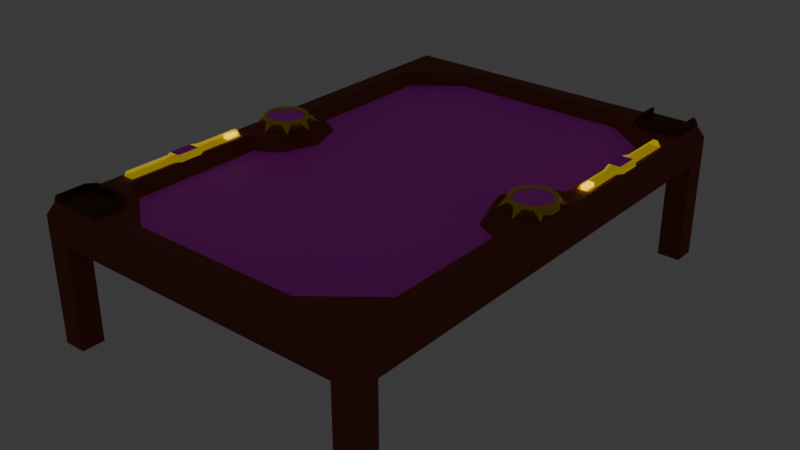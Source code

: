 # Source: game_table.blend  (saved by Blender 4.5.90; exported with 4.5.12 LTS)
import bpy
from mathutils import Matrix  # noqa: F401  (used for matrix-valued properties, if any)

bpy.ops.wm.read_factory_settings(use_empty=True)
scene = bpy.context.scene
scene.name = 'Scene'

# ---- collections
col_collection = bpy.data.collections.new('Collection'); scene.collection.children.link(col_collection)

# ---- images (referenced by path relative to the original .blend; pixels are not part of the script)
import os
ASSET_DIR = os.environ.get("B2B_ASSET_DIR", "")  # directory of the original .blend (textures are referenced by path, not embedded)
HERE = os.path.dirname(os.path.abspath(__file__))  # packed textures are extracted next to this script under _unpacked/

def load_image(name, relpath, width, height, colorspace="sRGB"):
    """Load a texture the original file referenced (path relative to the .blend, or extracted next to this script)."""
    p = next((c for c in (os.path.join(HERE, relpath), os.path.join(ASSET_DIR, relpath)) if relpath and os.path.exists(c)), "")
    if p:
        img = bpy.data.images.load(p, check_existing=True)
        img.name = name
    else:  # same state as the original file: an image datablock whose file is absent (Cycles renders it pink)
        img = bpy.data.images.new(name, width, height)
        img.source = "FILE"
        img.filepath = "//" + (relpath or name)
    img.colorspace_settings.name = colorspace
    return img
img_default_opponent_frame_png = load_image('default_opponent_frame.png', 'backend/assets/game/default_opponent_frame.png', 1024, 1024, 'sRGB')
img_table_surface_png_001 = load_image('table_surface.png.001', 'frontend/public/textures/table_surface.png', 1024, 1024, 'sRGB')
img_mana_bar_1_png_001 = load_image('mana_bar_1.png.001', 'frontend/public/textures/mana_bar/mana_bar_1.png', 1024, 1024, 'sRGB')
img_mana_bar_slash_png_001 = load_image('mana_bar_slash.png.001', 'frontend/public/textures/mana_bar/mana_bar_slash.png', 1024, 1024, 'sRGB')
img_mana_bar_10_png_001 = load_image('mana_bar_10.png.001', 'frontend/public/textures/mana_bar/mana_bar_10.png', 1024, 1024, 'sRGB')

# ---- materials (node trees are filled in below, after node groups)
mat_emblem_gold = bpy.data.materials.new('emblem_gold')
mat_emblem_gold.preview_render_type = 'CUBE'
mat_player_icon_front = bpy.data.materials.new('player_icon_front')
mat_player_icon_front.preview_render_type = 'CUBE'
mat_player_icon_back = bpy.data.materials.new('player_icon_back')
mat_player_icon_back.preview_render_type = 'CUBE'
mat_wood = bpy.data.materials.new('wood')
mat_wood.preview_render_type = 'CUBE'
mat_board_surface = bpy.data.materials.new('board_surface')
mat_board_surface.preview_render_type = 'CUBE'
mat_top_wood = bpy.data.materials.new('top_wood')
mat_top_wood.preview_render_type = 'CUBE'
mat_deck_slot_wood = bpy.data.materials.new('deck_slot_wood')
mat_deck_slot_wood.preview_render_type = 'CUBE'
mat_mana_label_back_left = bpy.data.materials.new('mana_label_back_left')
mat_mana_label_back_left.preview_render_type = 'CUBE'
mat_mana_label_back_middle = bpy.data.materials.new('mana_label_back_middle')
mat_mana_label_back_middle.preview_render_type = 'CUBE'
mat_mana_label_back_right = bpy.data.materials.new('mana_label_back_right')
mat_mana_label_back_right.preview_render_type = 'CUBE'
mat_yellow_transparency = bpy.data.materials.new('yellow_transparency')
mat_yellow_transparency.preview_render_type = 'CUBE'
mat_mana_glow = bpy.data.materials.new('mana_glow')
mat_mana_glow.preview_render_type = 'CUBE'
mat_mana_label_front_left = bpy.data.materials.new('mana_label_front_left')
mat_mana_label_front_left.preview_render_type = 'CUBE'
mat_mana_label_front_middle = bpy.data.materials.new('mana_label_front_middle')
mat_mana_label_front_middle.preview_render_type = 'CUBE'
mat_mana_label_front_right = bpy.data.materials.new('mana_label_front_right')
mat_mana_label_front_right.preview_render_type = 'CUBE'

# ---- material node trees
mat_emblem_gold.use_nodes = True; mat_emblem_gold.node_tree.nodes.clear()
_N = mat_emblem_gold.node_tree.nodes; _L = mat_emblem_gold.node_tree.links
n0 = _N.new('ShaderNodeBsdfPrincipled'); n0.name = 'Principled BSDF'; n0.location = (-200, 100)
n0.inputs[0].default_value = (0.7991, 0.552, 0.0, 1.0)
n0.inputs[1].default_value = 0.8
n0.inputs[2].default_value = 0.1
n1 = _N.new('ShaderNodeOutputMaterial'); n1.name = 'Material Output'; n1.location = (200, 100)
_L.new(n0.outputs[0], n1.inputs[0])
n1.is_active_output = True
mat_player_icon_front.use_nodes = True; mat_player_icon_front.node_tree.nodes.clear()
_N = mat_player_icon_front.node_tree.nodes; _L = mat_player_icon_front.node_tree.links
n0 = _N.new('ShaderNodeBsdfPrincipled'); n0.name = 'Principled BSDF'; n0.location = (-200, 100)
n1 = _N.new('ShaderNodeOutputMaterial'); n1.name = 'Material Output'; n1.location = (200, 100)
n2 = _N.new('ShaderNodeTexImage'); n2.name = 'Image Texture'; n2.location = (-490, 75)
n2.image = img_default_opponent_frame_png
_L.new(n0.outputs[0], n1.inputs[0])
_L.new(n2.outputs[0], n0.inputs[0])
n1.is_active_output = True
mat_player_icon_back.use_nodes = True; mat_player_icon_back.node_tree.nodes.clear()
_N = mat_player_icon_back.node_tree.nodes; _L = mat_player_icon_back.node_tree.links
n0 = _N.new('ShaderNodeBsdfPrincipled'); n0.name = 'Principled BSDF'; n0.location = (-200, 100)
n1 = _N.new('ShaderNodeOutputMaterial'); n1.name = 'Material Output'; n1.location = (200, 100)
n2 = _N.new('ShaderNodeTexImage'); n2.name = 'Image Texture'; n2.location = (-490, 75)
n2.image = img_default_opponent_frame_png
_L.new(n0.outputs[0], n1.inputs[0])
_L.new(n2.outputs[0], n0.inputs[0])
n1.is_active_output = True
mat_wood.use_nodes = True; mat_wood.node_tree.nodes.clear()
_N = mat_wood.node_tree.nodes; _L = mat_wood.node_tree.links
n0 = _N.new('ShaderNodeBsdfPrincipled'); n0.name = 'Principled BSDF'; n0.location = (-200, 100)
n0.inputs[0].default_value = (0.2664, 0.04817, 0.01764, 1.0)
n0.inputs[2].default_value = 0.8
n1 = _N.new('ShaderNodeOutputMaterial'); n1.name = 'Material Output'; n1.location = (200, 100)
_L.new(n0.outputs[0], n1.inputs[0])
n1.is_active_output = True
mat_board_surface.use_nodes = True; mat_board_surface.node_tree.nodes.clear()
_N = mat_board_surface.node_tree.nodes; _L = mat_board_surface.node_tree.links
n0 = _N.new('ShaderNodeBsdfPrincipled'); n0.name = 'Principled BSDF'; n0.location = (-200, 100)
n1 = _N.new('ShaderNodeOutputMaterial'); n1.name = 'Material Output'; n1.location = (200, 100)
n2 = _N.new('ShaderNodeTexImage'); n2.name = 'Image Texture'; n2.location = (-490, 75)
n2.image = img_table_surface_png_001
_L.new(n0.outputs[0], n1.inputs[0])
_L.new(n2.outputs[0], n0.inputs[0])
n1.is_active_output = True
mat_top_wood.use_nodes = True; mat_top_wood.node_tree.nodes.clear()
_N = mat_top_wood.node_tree.nodes; _L = mat_top_wood.node_tree.links
n0 = _N.new('ShaderNodeBsdfPrincipled'); n0.name = 'Principled BSDF'; n0.location = (-200, 100)
n0.inputs[0].default_value = (0.2664, 0.04817, 0.01764, 1.0)
n0.inputs[2].default_value = 0.7
n1 = _N.new('ShaderNodeOutputMaterial'); n1.name = 'Material Output'; n1.location = (200, 100)
_L.new(n0.outputs[0], n1.inputs[0])
n1.is_active_output = True
mat_deck_slot_wood.use_nodes = True; mat_deck_slot_wood.node_tree.nodes.clear()
_N = mat_deck_slot_wood.node_tree.nodes; _L = mat_deck_slot_wood.node_tree.links
n0 = _N.new('ShaderNodeBsdfPrincipled'); n0.name = 'Principled BSDF'; n0.location = (-200, 100)
n0.inputs[0].default_value = (0.1239, 0.03229, 0.0, 1.0)
n0.inputs[2].default_value = 0.8
n1 = _N.new('ShaderNodeOutputMaterial'); n1.name = 'Material Output'; n1.location = (200, 100)
_L.new(n0.outputs[0], n1.inputs[0])
n1.is_active_output = True
mat_mana_label_back_left.use_nodes = True; mat_mana_label_back_left.node_tree.nodes.clear()
_N = mat_mana_label_back_left.node_tree.nodes; _L = mat_mana_label_back_left.node_tree.links
n0 = _N.new('ShaderNodeBsdfPrincipled'); n0.name = 'Principled BSDF'; n0.location = (-200, 100)
n0.inputs[2].default_value = 1.0
n1 = _N.new('ShaderNodeOutputMaterial'); n1.name = 'Material Output'; n1.location = (200, 100)
n2 = _N.new('ShaderNodeTexImage'); n2.name = 'Image Texture'; n2.location = (-490, 75)
n2.image = img_mana_bar_1_png_001
_L.new(n0.outputs[0], n1.inputs[0])
_L.new(n2.outputs[0], n0.inputs[0])
n1.is_active_output = True
mat_mana_label_back_middle.use_nodes = True; mat_mana_label_back_middle.node_tree.nodes.clear()
_N = mat_mana_label_back_middle.node_tree.nodes; _L = mat_mana_label_back_middle.node_tree.links
n0 = _N.new('ShaderNodeBsdfPrincipled'); n0.name = 'Principled BSDF'; n0.location = (-200, 100)
n0.inputs[2].default_value = 1.0
n1 = _N.new('ShaderNodeOutputMaterial'); n1.name = 'Material Output'; n1.location = (200, 100)
n2 = _N.new('ShaderNodeTexImage'); n2.name = 'Image Texture'; n2.location = (-490, 75)
n2.image = img_mana_bar_slash_png_001
_L.new(n0.outputs[0], n1.inputs[0])
_L.new(n2.outputs[0], n0.inputs[0])
n1.is_active_output = True
mat_mana_label_back_right.use_nodes = True; mat_mana_label_back_right.node_tree.nodes.clear()
_N = mat_mana_label_back_right.node_tree.nodes; _L = mat_mana_label_back_right.node_tree.links
n0 = _N.new('ShaderNodeBsdfPrincipled'); n0.name = 'Principled BSDF'; n0.location = (-200, 100)
n0.inputs[2].default_value = 1.0
n1 = _N.new('ShaderNodeOutputMaterial'); n1.name = 'Material Output'; n1.location = (200, 100)
n2 = _N.new('ShaderNodeTexImage'); n2.name = 'Image Texture'; n2.location = (-490, 75)
n2.image = img_mana_bar_10_png_001
_L.new(n0.outputs[0], n1.inputs[0])
_L.new(n2.outputs[0], n0.inputs[0])
n1.is_active_output = True
mat_yellow_transparency.use_nodes = True; mat_yellow_transparency.node_tree.nodes.clear()
_N = mat_yellow_transparency.node_tree.nodes; _L = mat_yellow_transparency.node_tree.links
n0 = _N.new('ShaderNodeOutputMaterial'); n0.name = 'Material Output'; n0.location = (200, 100)
n1 = _N.new('ShaderNodeBsdfPrincipled'); n1.name = 'Principled BSDF'; n1.location = (-200, 100)
n1.inputs[0].default_value = (0.8474, 0.6767, 0.0, 1.0)
n1.inputs[2].default_value = 0.1
n1.inputs[3].default_value = 1.6
n1.inputs[4].default_value = 0.4
n1.inputs[27].default_value = (1.0, 0.7991, 0.0, 1.0)
n1.inputs[28].default_value = 0.5
_L.new(n1.outputs[0], n0.inputs[0])
n0.is_active_output = True
mat_mana_glow.use_nodes = True; mat_mana_glow.node_tree.nodes.clear()
_N = mat_mana_glow.node_tree.nodes; _L = mat_mana_glow.node_tree.links
n0 = _N.new('ShaderNodeBsdfPrincipled'); n0.name = 'Principled BSDF'; n0.location = (-200, 100)
n0.inputs[0].default_value = (0.8004, 0.5315, 0.0, 1.0)
n0.inputs[27].default_value = (0.7991, 0.5333, 0.0, 1.0)
n0.inputs[28].default_value = 3.0
n1 = _N.new('ShaderNodeOutputMaterial'); n1.name = 'Material Output'; n1.location = (200, 100)
_L.new(n0.outputs[0], n1.inputs[0])
n1.is_active_output = True
mat_mana_label_front_left.use_nodes = True; mat_mana_label_front_left.node_tree.nodes.clear()
_N = mat_mana_label_front_left.node_tree.nodes; _L = mat_mana_label_front_left.node_tree.links
n0 = _N.new('ShaderNodeBsdfPrincipled'); n0.name = 'Principled BSDF'; n0.location = (-200, 100)
n0.inputs[2].default_value = 1.0
n1 = _N.new('ShaderNodeOutputMaterial'); n1.name = 'Material Output'; n1.location = (200, 100)
n2 = _N.new('ShaderNodeTexImage'); n2.name = 'Image Texture'; n2.location = (-490, 75)
n2.image = img_mana_bar_1_png_001
_L.new(n0.outputs[0], n1.inputs[0])
_L.new(n2.outputs[0], n0.inputs[0])
n1.is_active_output = True
mat_mana_label_front_middle.use_nodes = True; mat_mana_label_front_middle.node_tree.nodes.clear()
_N = mat_mana_label_front_middle.node_tree.nodes; _L = mat_mana_label_front_middle.node_tree.links
n0 = _N.new('ShaderNodeBsdfPrincipled'); n0.name = 'Principled BSDF'; n0.location = (-200, 100)
n0.inputs[2].default_value = 1.0
n1 = _N.new('ShaderNodeOutputMaterial'); n1.name = 'Material Output'; n1.location = (200, 100)
n2 = _N.new('ShaderNodeTexImage'); n2.name = 'Image Texture'; n2.location = (-490, 75)
n2.image = img_mana_bar_slash_png_001
_L.new(n0.outputs[0], n1.inputs[0])
_L.new(n2.outputs[0], n0.inputs[0])
n1.is_active_output = True
mat_mana_label_front_right.use_nodes = True; mat_mana_label_front_right.node_tree.nodes.clear()
_N = mat_mana_label_front_right.node_tree.nodes; _L = mat_mana_label_front_right.node_tree.links
n0 = _N.new('ShaderNodeBsdfPrincipled'); n0.name = 'Principled BSDF'; n0.location = (-200, 100)
n0.inputs[2].default_value = 1.0
n1 = _N.new('ShaderNodeOutputMaterial'); n1.name = 'Material Output'; n1.location = (200, 100)
n2 = _N.new('ShaderNodeTexImage'); n2.name = 'Image Texture'; n2.location = (-490, 75)
n2.image = img_mana_bar_10_png_001
_L.new(n0.outputs[0], n1.inputs[0])
_L.new(n2.outputs[0], n0.inputs[0])
n1.is_active_output = True

# ---- world
world_world = bpy.data.worlds.new('World'); scene.world = world_world
world_world.use_nodes = True; world_world.node_tree.nodes.clear()
_N = world_world.node_tree.nodes; _L = world_world.node_tree.links
n0 = _N.new('ShaderNodeOutputWorld'); n0.name = 'World Output'; n0.location = (200, 100)
n1 = _N.new('ShaderNodeBackground'); n1.name = 'Background'; n1.location = (-200, 100)
n1.inputs[0].default_value = (0.05088, 0.05088, 0.05088, 1.0)
_L.new(n1.outputs[0], n0.inputs[0])
n0.is_active_output = True
world_world.color = (0.05088, 0.05088, 0.05088)
world_world.sun_shadow_jitter_overblur = 0.0

# ---- meshes
me_emblem_1 = bpy.data.meshes.new('emblem_1')
me_emblem_1.from_pydata([(0.0, 2.0, -0.1447), (0.0, 2.0, 0.5), (0.7654, 1.848, -0.1447), (0.7654, 1.848, 0.5), (1.414, 1.414, -0.1447), (1.414, 1.414, 0.5), (1.848, 0.7654, -0.1447), (1.848, 0.7654, 0.5), (2.0, 0.0, -0.1447), (2.0, 0.0, 0.5), (1.848, -0.7654, -0.1447), (1.848, -0.7654, 0.5), (1.414, -1.414, -0.1447), (1.414, -1.414, 0.5), (0.7654, -1.848, -0.1447), (0.7654, -1.848, 0.5), (0.0, -2.0, -0.1447), (0.0, -2.0, 0.5), (-0.7654, -1.848, -0.1447), (-0.7654, -1.848, 0.5), (-1.414, -1.414, -0.1447), (-1.414, -1.414, 0.5), (-1.848, -0.7654, -0.1447), (-1.848, -0.7654, 0.5), (-2.0, 0.0, -0.1447), (-2.0, 0.0, 0.5), (-1.848, 0.7654, -0.1447), (-1.848, 0.7654, 0.5), (-1.414, 1.414, -0.1447), (-1.414, 1.414, 0.5), (-0.7654, 1.848, -0.1447), (-0.7654, 1.848, 0.5), (0.7158, 1.728, 0.6995), (0.0, 1.871, 0.6995), (1.323, 1.323, 0.6995), (1.728, 0.7158, 0.6995), (1.871, 0.0, 0.6995), (1.728, -0.7158, 0.6995), (1.323, -1.323, 0.6995), (0.7158, -1.728, 0.6995), (0.0, -1.871, 0.6995), (-0.7158, -1.728, 0.6995), (-1.323, -1.323, 0.6995), (-1.728, -0.7158, 0.6995), (-1.871, 0.0, 0.6995), (-1.728, 0.7158, 0.6995), (-1.323, 1.323, 0.6995), (-0.7158, 1.728, 0.6995), (0.6601, 1.594, 0.7193), (0.0, 1.725, 0.7193), (1.22, 1.22, 0.7193), (1.594, 0.6601, 0.7193), (1.725, 0.0, 0.7193), (1.594, -0.6601, 0.7193), (1.22, -1.22, 0.7193), (0.6601, -1.594, 0.7193), (0.0, -1.725, 0.7193), (-0.6601, -1.594, 0.7193), (-1.22, -1.22, 0.7193), (-1.594, -0.6601, 0.7193), (-1.725, 0.0, 0.7193), (-1.594, 0.6601, 0.7193), (-1.22, 1.22, 0.7193), (-0.6601, 1.594, 0.7193), (0.6018, 1.453, 0.5636), (0.0, 1.572, 0.5636), (1.112, 1.112, 0.5636), (1.453, 0.6018, 0.5636), (1.572, 0.0, 0.5636), (1.453, -0.6018, 0.5636), (1.112, -1.112, 0.5636), (0.6018, -1.453, 0.5636), (0.0, -1.572, 0.5636), (-0.6018, -1.453, 0.5636), (-1.112, -1.112, 0.5636), (-1.453, -0.6018, 0.5636), (-1.572, 0.0, 0.5636), (-1.453, 0.6018, 0.5636), (-1.112, 1.112, 0.5636), (-0.6018, 1.453, 0.5636), (1.479, -2.213, -0.1), (-0.5192, -2.61, -0.1), (-2.213, -1.479, -0.1), (-2.61, 0.5192, -0.1), (-1.479, 2.213, -0.1), (0.5192, 2.61, -0.1), (2.213, 1.479, -0.1)], [], [(0, 1, 85), (2, 3, 5, 4), (7, 6, 86), (6, 7, 9, 8), (10, 11, 13, 12), (13, 15, 80), (14, 15, 17, 16), (17, 19, 81), (18, 19, 21, 20), (23, 22, 82), (22, 23, 25, 24), (25, 27, 83), (26, 27, 29, 28), (29, 27, 45, 46), (31, 30, 84), (30, 31, 1, 0), (0, 2, 4, 6, 8, 10, 12, 14, 16, 18, 20, 22, 24, 26, 28, 30), (33, 47, 63, 49), (5, 3, 32, 34), (15, 13, 38, 39), (25, 23, 43, 44), (11, 9, 36, 37), (21, 19, 41, 42), (31, 29, 46, 47), (7, 5, 34, 35), (17, 15, 39, 40), (3, 1, 33, 32), (27, 25, 44, 45), (13, 11, 37, 38), (23, 21, 42, 43), (1, 31, 47, 33), (9, 7, 35, 36), (19, 17, 40, 41), (62, 61, 77, 78), (41, 40, 56, 57), (34, 32, 48, 50), (42, 41, 57, 58), (35, 34, 50, 51), (43, 42, 58, 59), (36, 35, 51, 52), (44, 43, 59, 60), (37, 36, 52, 53), (45, 44, 60, 61), (38, 37, 53, 54), (46, 45, 61, 62), (39, 38, 54, 55), (47, 46, 62, 63), (40, 39, 55, 56), (32, 33, 49, 48), (64, 65, 79, 78, 77, 76, 75, 74, 73, 72, 71, 70, 69, 68, 67, 66), (55, 54, 70, 71), (63, 62, 78, 79), (56, 55, 71, 72), (48, 49, 65, 64), (49, 63, 79, 65), (57, 56, 72, 73), (50, 48, 64, 66), (58, 57, 73, 74), (51, 50, 66, 67), (59, 58, 74, 75), (52, 51, 67, 68), (60, 59, 75, 76), (53, 52, 68, 69), (61, 60, 76, 77), (54, 53, 69, 70), (9, 11, 10), (8, 9, 10), (12, 13, 80), (15, 14, 80), (14, 12, 80), (16, 17, 81), (19, 18, 81), (18, 16, 81), (22, 20, 82), (21, 23, 82), (20, 21, 82), (24, 25, 83), (27, 26, 83), (26, 24, 83), (30, 28, 84), (29, 31, 84), (28, 29, 84), (2, 0, 85), (3, 2, 85), (1, 3, 85), (6, 4, 86), (5, 7, 86), (4, 5, 86)])
me_emblem_1.polygons.foreach_set('material_index', [0, 0, 0, 0, 0, 0, 0, 0, 0, 0, 0, 0, 0, 0, 0, 0, 0, 0, 0, 0, 0, 0, 0, 0, 0, 0, 0, 0, 0, 0, 0, 0, 0, 0, 0, 0, 0, 0, 0, 0, 0, 0, 0, 0, 0, 0, 0, 0, 0, 1, 0, 0, 0, 0, 0, 0, 0, 0, 0, 0, 0, 0, 0, 0, 0, 0, 0, 0, 0, 0, 0, 0, 0, 0, 0, 0, 0, 0, 0, 0, 0, 0, 0, 0, 0, 0, 0, 0])
_uv = me_emblem_1.uv_layers.new(name='UVMap')
_uv.uv.foreach_set('vector', [0.0, 0.5, 0.0, 1.0, 0.0, 0.5, 0.9375, 0.5, 0.9375, 1.0, 0.875, 1.0, 0.875, 0.5, 0.8125, 1.0, 0.8125, 0.5, 0.8125, 1.0, 0.8125, 0.5, 0.8125, 1.0, 0.75, 1.0, 0.75, 0.5, 0.6875, 0.5, 0.6875, 1.0, 0.625, 1.0, 0.625, 0.5, 0.625, 1.0, 0.5625, 1.0, 0.625, 1.0, 0.5625, 0.5, 0.5625, 1.0, 0.5, 1.0, 0.5, 0.5, 0.5, 1.0, 0.4375, 1.0, 0.5, 1.0, 0.4375, 0.5, 0.4375, 1.0, 0.375, 1.0, 0.375, 0.5, 0.3125, 1.0, 0.3125, 0.5, 0.3125, 1.0, 0.3125, 0.5, 0.3125, 1.0, 0.25, 1.0, 0.25, 0.5, 0.25, 1.0, 0.1875, 1.0, 0.25, 1.0, 0.1875, 0.5, 0.1875, 1.0, 0.125, 1.0, 0.125, 0.5, 0.125, 1.0, 0.1875, 1.0, 0.1875, 1.0, 0.125, 1.0, 0.0625, 1.0, 0.0625, 0.5, 0.0625, 1.0, 0.0625, 0.5, 0.0625, 1.0, 0.0, 1.0, 0.0, 0.5, 0.75, 0.49, 0.8418, 0.4717, 0.9197, 0.4197, 0.9717, 0.3418, 0.99, 0.25, 0.9717, 0.1582, 0.9197, 0.08029, 0.8418, 0.02827, 0.75, 0.01, 0.6582, 0.02827, 0.5803, 0.08029, 0.5283, 0.1582, 0.51, 0.25, 0.5283, 0.3418, 0.5803, 0.4197, 0.6582, 0.4717, 0.0, 1.0, 0.0625, 1.0, 0.0625, 1.0, 0.0, 1.0, 0.875, 1.0, 0.9375, 1.0, 0.9375, 1.0, 0.875, 1.0, 0.5625, 1.0, 0.625, 1.0, 0.625, 1.0, 0.5625, 1.0, 0.25, 1.0, 0.3125, 1.0, 0.3125, 1.0, 0.25, 1.0, 0.6875, 1.0, 0.75, 1.0, 0.75, 1.0, 0.6875, 1.0, 0.375, 1.0, 0.4375, 1.0, 0.4375, 1.0, 0.375, 1.0, 0.0625, 1.0, 0.125, 1.0, 0.125, 1.0, 0.0625, 1.0, 0.8125, 1.0, 0.875, 1.0, 0.875, 1.0, 0.8125, 1.0, 0.5, 1.0, 0.5625, 1.0, 0.5625, 1.0, 0.5, 1.0, 0.9375, 1.0, 1.0, 1.0, 1.0, 1.0, 0.9375, 1.0, 0.1875, 1.0, 0.25, 1.0, 0.25, 1.0, 0.1875, 1.0, 0.625, 1.0, 0.6875, 1.0, 0.6875, 1.0, 0.625, 1.0, 0.3125, 1.0, 0.375, 1.0, 0.375, 1.0, 0.3125, 1.0, 0.0, 1.0, 0.0625, 1.0, 0.0625, 1.0, 0.0, 1.0, 0.75, 1.0, 0.8125, 1.0, 0.8125, 1.0, 0.75, 1.0, 0.4375, 1.0, 0.5, 1.0, 0.5, 1.0, 0.4375, 1.0, 0.125, 1.0, 0.1875, 1.0, 0.1875, 1.0, 0.125, 1.0, 0.4375, 1.0, 0.5, 1.0, 0.5, 1.0, 0.4375, 1.0, 0.875, 1.0, 0.9375, 1.0, 0.9375, 1.0, 0.875, 1.0, 0.375, 1.0, 0.4375, 1.0, 0.4375, 1.0, 0.375, 1.0, 0.8125, 1.0, 0.875, 1.0, 0.875, 1.0, 0.8125, 1.0, 0.3125, 1.0, 0.375, 1.0, 0.375, 1.0, 0.3125, 1.0, 0.75, 1.0, 0.8125, 1.0, 0.8125, 1.0, 0.75, 1.0, 0.25, 1.0, 0.3125, 1.0, 0.3125, 1.0, 0.25, 1.0, 0.6875, 1.0, 0.75, 1.0, 0.75, 1.0, 0.6875, 1.0, 0.1875, 1.0, 0.25, 1.0, 0.25, 1.0, 0.1875, 1.0, 0.625, 1.0, 0.6875, 1.0, 0.6875, 1.0, 0.625, 1.0, 0.125, 1.0, 0.1875, 1.0, 0.1875, 1.0, 0.125, 1.0, 0.5625, 1.0, 0.625, 1.0, 0.625, 1.0, 0.5625, 1.0, 0.0625, 1.0, 0.125, 1.0, 0.125, 1.0, 0.0625, 1.0, 0.5, 1.0, 0.5625, 1.0, 0.5625, 1.0, 0.5, 1.0, 0.9375, 1.0, 1.0, 1.0, 1.0, 1.0, 0.9375, 1.0, -0.001686, 0.6023, -0.00209, 0.403, 0.07383, 0.2186, 0.2145, 0.07739, 0.3985, 0.0007212, 0.5979, 0.0003167, 0.7822, 0.07623, 0.9235, 0.2169, 1.0, 0.4009, 1.001, 0.6003, 0.9246, 0.7846, 0.784, 0.9259, 0.5999, 1.003, 0.4006, 1.003, 0.2162, 0.927, 0.07498, 0.7864, 0.5625, 1.0, 0.625, 1.0, 0.625, 1.0, 0.5625, 1.0, 0.0625, 1.0, 0.125, 1.0, 0.125, 1.0, 0.0625, 1.0, 0.5, 1.0, 0.5625, 1.0, 0.5625, 1.0, 0.5, 1.0, 0.9375, 1.0, 1.0, 1.0, 1.0, 1.0, 0.9375, 1.0, 0.0, 1.0, 0.0625, 1.0, 0.0625, 1.0, 0.0, 1.0, 0.4375, 1.0, 0.5, 1.0, 0.5, 1.0, 0.4375, 1.0, 0.875, 1.0, 0.9375, 1.0, 0.9375, 1.0, 0.875, 1.0, 0.375, 1.0, 0.4375, 1.0, 0.4375, 1.0, 0.375, 1.0, 0.8125, 1.0, 0.875, 1.0, 0.875, 1.0, 0.8125, 1.0, 0.3125, 1.0, 0.375, 1.0, 0.375, 1.0, 0.3125, 1.0, 0.75, 1.0, 0.8125, 1.0, 0.8125, 1.0, 0.75, 1.0, 0.25, 1.0, 0.3125, 1.0, 0.3125, 1.0, 0.25, 1.0, 0.6875, 1.0, 0.75, 1.0, 0.75, 1.0, 0.6875, 1.0, 0.1875, 1.0, 0.25, 1.0, 0.25, 1.0, 0.1875, 1.0, 0.625, 1.0, 0.6875, 1.0, 0.6875, 1.0, 0.625, 1.0, 0.75, 1.0, 0.6875, 1.0, 0.75, 1.0, 0.75, 0.5, 0.75, 1.0, 0.75, 0.5, 0.625, 0.5, 0.625, 1.0, 0.625, 0.5, 0.5625, 1.0, 0.5625, 0.5, 0.5625, 1.0, 0.8418, 0.02827, 0.9197, 0.08029, 0.8418, 0.02827, 0.5, 0.5, 0.5, 1.0, 0.5, 0.5, 0.4375, 1.0, 0.4375, 0.5, 0.4375, 1.0, 0.6582, 0.02827, 0.75, 0.01, 0.6582, 0.02827, 0.5283, 0.1582, 0.5803, 0.08029, 0.5283, 0.1582, 0.375, 1.0, 0.3125, 1.0, 0.375, 1.0, 0.375, 0.5, 0.375, 1.0, 0.375, 0.5, 0.25, 0.5, 0.25, 1.0, 0.25, 0.5, 0.1875, 1.0, 0.1875, 0.5, 0.1875, 1.0, 0.5283, 0.3418, 0.51, 0.25, 0.5283, 0.3418, 0.6582, 0.4717, 0.5803, 0.4197, 0.6582, 0.4717, 0.125, 1.0, 0.0625, 1.0, 0.125, 1.0, 0.125, 0.5, 0.125, 1.0, 0.125, 0.5, 0.8418, 0.4717, 0.75, 0.49, 0.8418, 0.4717, 0.9375, 1.0, 0.9375, 0.5, 0.9375, 1.0, 1.0, 1.0, 0.9375, 1.0, 1.0, 1.0, 0.9717, 0.3418, 0.9197, 0.4197, 0.9717, 0.3418, 0.875, 1.0, 0.8125, 1.0, 0.875, 1.0, 0.875, 0.5, 0.875, 1.0, 0.875, 0.5])
me_emblem_1.materials.append(mat_emblem_gold)
me_emblem_1.materials.append(mat_player_icon_front)
me_emblem_1.update()
me_emblem_2 = bpy.data.meshes.new('emblem_2')
me_emblem_2.from_pydata([(0.0, 2.0, -0.1447), (0.0, 2.0, 0.5), (0.7654, 1.848, -0.1447), (0.7654, 1.848, 0.5), (1.414, 1.414, -0.1447), (1.414, 1.414, 0.5), (1.848, 0.7654, -0.1447), (1.848, 0.7654, 0.5), (2.0, 0.0, -0.1447), (2.0, 0.0, 0.5), (1.848, -0.7654, -0.1447), (1.848, -0.7654, 0.5), (1.414, -1.414, -0.1447), (1.414, -1.414, 0.5), (0.7654, -1.848, -0.1447), (0.7654, -1.848, 0.5), (0.0, -2.0, -0.1447), (0.0, -2.0, 0.5), (-0.7654, -1.848, -0.1447), (-0.7654, -1.848, 0.5), (-1.414, -1.414, -0.1447), (-1.414, -1.414, 0.5), (-1.848, -0.7654, -0.1447), (-1.848, -0.7654, 0.5), (-2.0, 0.0, -0.1447), (-2.0, 0.0, 0.5), (-1.848, 0.7654, -0.1447), (-1.848, 0.7654, 0.5), (-1.414, 1.414, -0.1447), (-1.414, 1.414, 0.5), (-0.7654, 1.848, -0.1447), (-0.7654, 1.848, 0.5), (0.7158, 1.728, 0.6995), (0.0, 1.871, 0.6995), (1.323, 1.323, 0.6995), (1.728, 0.7158, 0.6995), (1.871, 0.0, 0.6995), (1.728, -0.7158, 0.6995), (1.323, -1.323, 0.6995), (0.7158, -1.728, 0.6995), (0.0, -1.871, 0.6995), (-0.7158, -1.728, 0.6995), (-1.323, -1.323, 0.6995), (-1.728, -0.7158, 0.6995), (-1.871, 0.0, 0.6995), (-1.728, 0.7158, 0.6995), (-1.323, 1.323, 0.6995), (-0.7158, 1.728, 0.6995), (0.6601, 1.594, 0.7193), (0.0, 1.725, 0.7193), (1.22, 1.22, 0.7193), (1.594, 0.6601, 0.7193), (1.725, 0.0, 0.7193), (1.594, -0.6601, 0.7193), (1.22, -1.22, 0.7193), (0.6601, -1.594, 0.7193), (0.0, -1.725, 0.7193), (-0.6601, -1.594, 0.7193), (-1.22, -1.22, 0.7193), (-1.594, -0.6601, 0.7193), (-1.725, 0.0, 0.7193), (-1.594, 0.6601, 0.7193), (-1.22, 1.22, 0.7193), (-0.6601, 1.594, 0.7193), (0.6018, 1.453, 0.5636), (0.0, 1.572, 0.5636), (1.112, 1.112, 0.5636), (1.453, 0.6018, 0.5636), (1.572, 0.0, 0.5636), (1.453, -0.6018, 0.5636), (1.112, -1.112, 0.5636), (0.6018, -1.453, 0.5636), (0.0, -1.572, 0.5636), (-0.6018, -1.453, 0.5636), (-1.112, -1.112, 0.5636), (-1.453, -0.6018, 0.5636), (-1.572, 0.0, 0.5636), (-1.453, 0.6018, 0.5636), (-1.112, 1.112, 0.5636), (-0.6018, 1.453, 0.5636), (2.61, -0.5192, -0.1), (1.479, -2.213, -0.1), (-0.5192, -2.61, -0.1), (-2.213, -1.479, -0.1), (-1.479, 2.213, -0.1), (0.5192, 2.61, -0.1), (2.213, 1.479, -0.1)], [], [(0, 1, 85), (2, 3, 5, 4), (7, 6, 86), (6, 7, 9, 8), (10, 8, 80), (10, 11, 13, 12), (13, 15, 81), (14, 15, 17, 16), (17, 19, 82), (18, 19, 21, 20), (23, 22, 83), (22, 23, 25, 24), (25, 27, 26), (26, 27, 29, 28), (29, 27, 45, 46), (31, 30, 84), (30, 31, 1, 0), (0, 2, 4, 6, 8, 10, 12, 14, 16, 18, 20, 22, 24, 26, 28, 30), (33, 47, 63, 49), (5, 3, 32, 34), (15, 13, 38, 39), (25, 23, 43, 44), (11, 9, 36, 37), (21, 19, 41, 42), (31, 29, 46, 47), (7, 5, 34, 35), (17, 15, 39, 40), (3, 1, 33, 32), (27, 25, 44, 45), (13, 11, 37, 38), (23, 21, 42, 43), (1, 31, 47, 33), (9, 7, 35, 36), (19, 17, 40, 41), (62, 61, 77, 78), (41, 40, 56, 57), (34, 32, 48, 50), (42, 41, 57, 58), (35, 34, 50, 51), (43, 42, 58, 59), (36, 35, 51, 52), (44, 43, 59, 60), (37, 36, 52, 53), (45, 44, 60, 61), (38, 37, 53, 54), (46, 45, 61, 62), (39, 38, 54, 55), (47, 46, 62, 63), (40, 39, 55, 56), (32, 33, 49, 48), (64, 65, 79, 78, 77, 76, 75, 74, 73, 72, 71, 70, 69, 68, 67, 66), (55, 54, 70, 71), (63, 62, 78, 79), (56, 55, 71, 72), (48, 49, 65, 64), (49, 63, 79, 65), (57, 56, 72, 73), (50, 48, 64, 66), (58, 57, 73, 74), (51, 50, 66, 67), (59, 58, 74, 75), (52, 51, 67, 68), (60, 59, 75, 76), (53, 52, 68, 69), (61, 60, 76, 77), (54, 53, 69, 70), (9, 11, 80), (8, 9, 80), (11, 10, 80), (12, 13, 81), (15, 14, 81), (14, 12, 81), (16, 17, 82), (19, 18, 82), (18, 16, 82), (22, 20, 83), (21, 23, 83), (20, 21, 83), (24, 25, 26), (30, 28, 84), (29, 31, 84), (28, 29, 84), (2, 0, 85), (3, 2, 85), (1, 3, 85), (6, 4, 86), (5, 7, 86), (4, 5, 86)])
me_emblem_2.polygons.foreach_set('material_index', [0, 0, 0, 0, 0, 0, 0, 0, 0, 0, 0, 0, 0, 0, 0, 0, 0, 0, 0, 0, 0, 0, 0, 0, 0, 0, 0, 0, 0, 0, 0, 0, 0, 0, 0, 0, 0, 0, 0, 0, 0, 0, 0, 0, 0, 0, 0, 0, 0, 0, 1, 0, 0, 0, 0, 0, 0, 0, 0, 0, 0, 0, 0, 0, 0, 0, 0, 0, 0, 0, 0, 0, 0, 0, 0, 0, 0, 0, 0, 0, 0, 0, 0, 0, 0, 0, 0, 0])
_uv = me_emblem_2.uv_layers.new(name='UVMap')
_uv.uv.foreach_set('vector', [0.0, 0.5, 0.0, 1.0, 0.0, 0.5, 0.9375, 0.5, 0.9375, 1.0, 0.875, 1.0, 0.875, 0.5, 0.8125, 1.0, 0.8125, 0.5, 0.8125, 1.0, 0.8125, 0.5, 0.8125, 1.0, 0.75, 1.0, 0.75, 0.5, 0.9717, 0.1582, 0.99, 0.25, 0.9717, 0.1582, 0.6875, 0.5, 0.6875, 1.0, 0.625, 1.0, 0.625, 0.5, 0.625, 1.0, 0.5625, 1.0, 0.625, 1.0, 0.5625, 0.5, 0.5625, 1.0, 0.5, 1.0, 0.5, 0.5, 0.5, 1.0, 0.4375, 1.0, 0.5, 1.0, 0.4375, 0.5, 0.4375, 1.0, 0.375, 1.0, 0.375, 0.5, 0.3125, 1.0, 0.3125, 0.5, 0.3125, 1.0, 0.3125, 0.5, 0.3125, 1.0, 0.25, 1.0, 0.25, 0.5, 0.25, 1.0, 0.1875, 1.0, 0.25, 1.0, 0.1875, 0.5, 0.1875, 1.0, 0.125, 1.0, 0.125, 0.5, 0.125, 1.0, 0.1875, 1.0, 0.1875, 1.0, 0.125, 1.0, 0.0625, 1.0, 0.0625, 0.5, 0.0625, 1.0, 0.0625, 0.5, 0.0625, 1.0, 0.0, 1.0, 0.0, 0.5, 0.75, 0.49, 0.8418, 0.4717, 0.9197, 0.4197, 0.9717, 0.3418, 0.99, 0.25, 0.9717, 0.1582, 0.9197, 0.08029, 0.8418, 0.02827, 0.75, 0.01, 0.6582, 0.02827, 0.5803, 0.08029, 0.5283, 0.1582, 0.51, 0.25, 0.5283, 0.3418, 0.5803, 0.4197, 0.6582, 0.4717, 0.0, 1.0, 0.0625, 1.0, 0.0625, 1.0, 0.0, 1.0, 0.875, 1.0, 0.9375, 1.0, 0.9375, 1.0, 0.875, 1.0, 0.5625, 1.0, 0.625, 1.0, 0.625, 1.0, 0.5625, 1.0, 0.25, 1.0, 0.3125, 1.0, 0.3125, 1.0, 0.25, 1.0, 0.6875, 1.0, 0.75, 1.0, 0.75, 1.0, 0.6875, 1.0, 0.375, 1.0, 0.4375, 1.0, 0.4375, 1.0, 0.375, 1.0, 0.0625, 1.0, 0.125, 1.0, 0.125, 1.0, 0.0625, 1.0, 0.8125, 1.0, 0.875, 1.0, 0.875, 1.0, 0.8125, 1.0, 0.5, 1.0, 0.5625, 1.0, 0.5625, 1.0, 0.5, 1.0, 0.9375, 1.0, 1.0, 1.0, 1.0, 1.0, 0.9375, 1.0, 0.1875, 1.0, 0.25, 1.0, 0.25, 1.0, 0.1875, 1.0, 0.625, 1.0, 0.6875, 1.0, 0.6875, 1.0, 0.625, 1.0, 0.3125, 1.0, 0.375, 1.0, 0.375, 1.0, 0.3125, 1.0, 0.0, 1.0, 0.0625, 1.0, 0.0625, 1.0, 0.0, 1.0, 0.75, 1.0, 0.8125, 1.0, 0.8125, 1.0, 0.75, 1.0, 0.4375, 1.0, 0.5, 1.0, 0.5, 1.0, 0.4375, 1.0, 0.125, 1.0, 0.1875, 1.0, 0.1875, 1.0, 0.125, 1.0, 0.4375, 1.0, 0.5, 1.0, 0.5, 1.0, 0.4375, 1.0, 0.875, 1.0, 0.9375, 1.0, 0.9375, 1.0, 0.875, 1.0, 0.375, 1.0, 0.4375, 1.0, 0.4375, 1.0, 0.375, 1.0, 0.8125, 1.0, 0.875, 1.0, 0.875, 1.0, 0.8125, 1.0, 0.3125, 1.0, 0.375, 1.0, 0.375, 1.0, 0.3125, 1.0, 0.75, 1.0, 0.8125, 1.0, 0.8125, 1.0, 0.75, 1.0, 0.25, 1.0, 0.3125, 1.0, 0.3125, 1.0, 0.25, 1.0, 0.6875, 1.0, 0.75, 1.0, 0.75, 1.0, 0.6875, 1.0, 0.1875, 1.0, 0.25, 1.0, 0.25, 1.0, 0.1875, 1.0, 0.625, 1.0, 0.6875, 1.0, 0.6875, 1.0, 0.625, 1.0, 0.125, 1.0, 0.1875, 1.0, 0.1875, 1.0, 0.125, 1.0, 0.5625, 1.0, 0.625, 1.0, 0.625, 1.0, 0.5625, 1.0, 0.0625, 1.0, 0.125, 1.0, 0.125, 1.0, 0.0625, 1.0, 0.5, 1.0, 0.5625, 1.0, 0.5625, 1.0, 0.5, 1.0, 0.9375, 1.0, 1.0, 1.0, 1.0, 1.0, 0.9375, 1.0, -0.003071, 0.5988, -0.002598, 0.3993, 0.07416, 0.2152, 0.2155, 0.07455, 0.4, -0.001335, 0.5994, -0.0008616, 0.7835, 0.0759, 0.9242, 0.2173, 1.0, 0.4017, 0.9996, 0.6011, 0.9228, 0.7852, 0.7815, 0.9259, 0.597, 1.002, 0.3976, 1.001, 0.2135, 0.9245, 0.07281, 0.7832, 0.5625, 1.0, 0.625, 1.0, 0.625, 1.0, 0.5625, 1.0, 0.0625, 1.0, 0.125, 1.0, 0.125, 1.0, 0.0625, 1.0, 0.5, 1.0, 0.5625, 1.0, 0.5625, 1.0, 0.5, 1.0, 0.9375, 1.0, 1.0, 1.0, 1.0, 1.0, 0.9375, 1.0, 0.0, 1.0, 0.0625, 1.0, 0.0625, 1.0, 0.0, 1.0, 0.4375, 1.0, 0.5, 1.0, 0.5, 1.0, 0.4375, 1.0, 0.875, 1.0, 0.9375, 1.0, 0.9375, 1.0, 0.875, 1.0, 0.375, 1.0, 0.4375, 1.0, 0.4375, 1.0, 0.375, 1.0, 0.8125, 1.0, 0.875, 1.0, 0.875, 1.0, 0.8125, 1.0, 0.3125, 1.0, 0.375, 1.0, 0.375, 1.0, 0.3125, 1.0, 0.75, 1.0, 0.8125, 1.0, 0.8125, 1.0, 0.75, 1.0, 0.25, 1.0, 0.3125, 1.0, 0.3125, 1.0, 0.25, 1.0, 0.6875, 1.0, 0.75, 1.0, 0.75, 1.0, 0.6875, 1.0, 0.1875, 1.0, 0.25, 1.0, 0.25, 1.0, 0.1875, 1.0, 0.625, 1.0, 0.6875, 1.0, 0.6875, 1.0, 0.625, 1.0, 0.75, 1.0, 0.6875, 1.0, 0.75, 1.0, 0.75, 0.5, 0.75, 1.0, 0.75, 0.5, 0.6875, 1.0, 0.6875, 0.5, 0.6875, 1.0, 0.625, 0.5, 0.625, 1.0, 0.625, 0.5, 0.5625, 1.0, 0.5625, 0.5, 0.5625, 1.0, 0.8418, 0.02827, 0.9197, 0.08029, 0.8418, 0.02827, 0.5, 0.5, 0.5, 1.0, 0.5, 0.5, 0.4375, 1.0, 0.4375, 0.5, 0.4375, 1.0, 0.6582, 0.02827, 0.75, 0.01, 0.6582, 0.02827, 0.5283, 0.1582, 0.5803, 0.08029, 0.5283, 0.1582, 0.375, 1.0, 0.3125, 1.0, 0.375, 1.0, 0.375, 0.5, 0.375, 1.0, 0.375, 0.5, 0.25, 0.5, 0.25, 1.0, 0.25, 0.5, 0.6582, 0.4717, 0.5803, 0.4197, 0.6582, 0.4717, 0.125, 1.0, 0.0625, 1.0, 0.125, 1.0, 0.125, 0.5, 0.125, 1.0, 0.125, 0.5, 0.8418, 0.4717, 0.75, 0.49, 0.8418, 0.4717, 0.9375, 1.0, 0.9375, 0.5, 0.9375, 1.0, 1.0, 1.0, 0.9375, 1.0, 1.0, 1.0, 0.9717, 0.3418, 0.9197, 0.4197, 0.9717, 0.3418, 0.875, 1.0, 0.8125, 1.0, 0.875, 1.0, 0.875, 0.5, 0.875, 1.0, 0.875, 0.5])
me_emblem_2.materials.append(mat_emblem_gold)
me_emblem_2.materials.append(mat_player_icon_back)
me_emblem_2.update()
me_table = bpy.data.meshes.new('table')
me_table.from_pydata([(-0.5, -0.5, -0.5), (-0.5, -0.5, 0.5), (-0.5, 0.5, -0.5), (-0.5, 0.5, 0.5), (0.5, -0.5, -0.5), (0.5, -0.5, 0.5), (0.5, 0.5, -0.5), (0.5, 0.5, 0.5), (0.5769, 0.5, 0.5), (0.5769, 0.5, -0.5), (0.5769, -0.5, -0.5), (0.5769, -0.5, 0.5), (-0.5769, 0.5, -0.5), (-0.5769, -0.5, -0.5), (-0.5769, -0.5, 0.5), (-0.5769, 0.5, 0.5), (-0.5, -0.55, -0.5), (-0.5, -0.55, 0.5), (0.5, -0.55, 0.5), (0.5, -0.55, -0.5), (-0.5, 0.55, 0.5), (-0.5, 0.55, -0.5), (0.5, 0.55, -0.5), (0.5, 0.55, 0.5), (0.5769, 0.55, 0.5), (0.5769, 0.55, -0.5), (-0.5769, 0.55, 0.5), (-0.5769, 0.55, -0.5), (0.5769, -0.55, 0.5), (0.5769, -0.55, -0.5), (-0.5769, -0.55, -0.5), (-0.5769, -0.55, 0.5), (0.5769, 0.5, -5.0), (0.5, 0.5, -5.0), (0.5, 0.55, -5.0), (0.5769, 0.55, -5.0), (0.5, -0.5, -5.0), (0.5769, -0.5, -5.0), (0.5, -0.55, -5.0), (0.5769, -0.55, -5.0), (-0.5, -0.5, -5.0), (-0.5769, -0.5, -5.0), (-0.5, -0.55, -5.0), (-0.5769, -0.55, -5.0), (-0.5769, 0.5, -5.0), (-0.5, 0.5, -5.0), (-0.5, 0.55, -5.0), (-0.5769, 0.55, -5.0)], [], [(1, 3, 15, 14), (3, 7, 23, 20), (7, 5, 11, 8), (2, 6, 4, 0), (7, 3, 1, 5), (9, 8, 11, 10), (9, 6, 33, 32), (11, 5, 18, 28), (4, 6, 9, 10), (13, 14, 15, 12), (2, 0, 13, 12), (12, 27, 47, 44), (1, 14, 31, 17), (19, 18, 17, 16), (0, 4, 19, 16), (5, 1, 17, 18), (16, 17, 31, 30), (21, 20, 23, 22), (18, 19, 29, 28), (20, 21, 27, 26), (6, 2, 21, 22), (22, 23, 24, 25), (8, 9, 25, 24), (10, 29, 39, 37), (7, 8, 24, 23), (12, 15, 26, 27), (15, 3, 20, 26), (10, 11, 28, 29), (14, 13, 30, 31), (16, 30, 43, 42), (32, 33, 34, 35), (6, 22, 34, 33), (22, 25, 35, 34), (25, 9, 32, 35), (36, 37, 39, 38), (29, 19, 38, 39), (19, 4, 36, 38), (4, 10, 37, 36), (41, 40, 42, 43), (0, 16, 42, 40), (30, 13, 41, 43), (13, 0, 40, 41), (45, 44, 47, 46), (21, 2, 45, 46), (27, 21, 46, 47), (2, 12, 44, 45)])
me_table.polygons.foreach_set('material_index', [0, 0, 0, 0, 1, 0, 0, 0, 0, 0, 0, 0, 0, 0, 0, 0, 0, 0, 0, 0, 0, 0, 0, 0, 0, 0, 0, 0, 0, 0, 0, 0, 0, 0, 0, 0, 0, 0, 0, 0, 0, 0, 0, 0, 0, 0])
_uv = me_table.uv_layers.new(name='UVMap')
_uv.uv.foreach_set('vector', [0.9961, 0.9937, 0.9961, 0.004586, 0.9961, 0.004586, 0.9961, 0.9937, 0.9961, 0.004586, 0.006978, 0.004586, 0.006978, 0.004586, 0.9961, 0.004586, 0.006978, 0.004586, 0.006978, 0.9937, 0.006978, 0.9937, 0.006978, 0.004586, 0.125, 0.5, 0.375, 0.5, 0.375, 0.75, 0.125, 0.75, 0.0007779, 1.0, 0.0005917, 0.001355, 1.0, 0.001104, 1.001, 0.999, 0.375, 0.5, 0.625, 0.5, 0.625, 0.75, 0.375, 0.75, 0.375, 0.5, 0.375, 0.5, 0.375, 0.5, 0.375, 0.5, 0.006978, 0.9937, 0.006978, 0.9937, 0.006978, 0.9937, 0.006978, 0.9937, 0.375, 0.75, 0.375, 0.5, 0.375, 0.5, 0.375, 0.75, 0.375, 0.0, 0.625, 0.0, 0.625, 0.25, 0.375, 0.25, 0.125, 0.5, 0.125, 0.75, 0.125, 0.75, 0.125, 0.5, 0.375, 0.25, 0.375, 0.25, 0.375, 0.25, 0.375, 0.25, 0.9961, 0.9937, 0.9961, 0.9937, 0.9961, 0.9937, 0.9961, 0.9937, 0.375, 0.75, 0.625, 0.75, 0.625, 1.0, 0.375, 1.0, 0.125, 0.75, 0.375, 0.75, 0.375, 0.75, 0.125, 0.75, 0.006978, 0.9937, 0.9961, 0.9937, 0.9961, 0.9937, 0.006978, 0.9937, 0.375, 1.0, 0.625, 1.0, 0.625, 1.0, 0.375, 1.0, 0.375, 0.25, 0.625, 0.25, 0.625, 0.5, 0.375, 0.5, 0.625, 0.75, 0.375, 0.75, 0.375, 0.75, 0.625, 0.75, 0.625, 0.25, 0.375, 0.25, 0.375, 0.25, 0.625, 0.25, 0.375, 0.5, 0.125, 0.5, 0.125, 0.5, 0.375, 0.5, 0.375, 0.5, 0.625, 0.5, 0.625, 0.5, 0.375, 0.5, 0.625, 0.5, 0.375, 0.5, 0.375, 0.5, 0.625, 0.5, 0.375, 0.75, 0.375, 0.75, 0.375, 0.75, 0.375, 0.75, 0.006978, 0.004586, 0.006978, 0.004586, 0.006978, 0.004586, 0.006978, 0.004586, 0.375, 0.25, 0.625, 0.25, 0.625, 0.25, 0.375, 0.25, 0.9961, 0.004586, 0.9961, 0.004586, 0.9961, 0.004586, 0.9961, 0.004586, 0.375, 0.75, 0.625, 0.75, 0.625, 0.75, 0.375, 0.75, 0.625, 0.0, 0.375, 0.0, 0.375, 0.0, 0.625, 0.0, 0.375, 1.0, 0.375, 1.0, 0.375, 1.0, 0.375, 1.0, 0.375, 0.5, 0.375, 0.5, 0.375, 0.5, 0.375, 0.5, 0.375, 0.5, 0.375, 0.5, 0.375, 0.5, 0.375, 0.5, 0.375, 0.5, 0.375, 0.5, 0.375, 0.5, 0.375, 0.5, 0.375, 0.5, 0.375, 0.5, 0.375, 0.5, 0.375, 0.5, 0.375, 0.75, 0.375, 0.75, 0.375, 0.75, 0.375, 0.75, 0.375, 0.75, 0.375, 0.75, 0.375, 0.75, 0.375, 0.75, 0.375, 0.75, 0.375, 0.75, 0.375, 0.75, 0.375, 0.75, 0.375, 0.75, 0.375, 0.75, 0.375, 0.75, 0.375, 0.75, 0.125, 0.75, 0.125, 0.75, 0.125, 0.75, 0.125, 0.75, 0.125, 0.75, 0.125, 0.75, 0.125, 0.75, 0.125, 0.75, 0.375, 0.0, 0.375, 0.0, 0.375, 0.0, 0.375, 0.0, 0.125, 0.75, 0.125, 0.75, 0.125, 0.75, 0.125, 0.75, 0.125, 0.5, 0.125, 0.5, 0.125, 0.5, 0.125, 0.5, 0.125, 0.5, 0.125, 0.5, 0.125, 0.5, 0.125, 0.5, 0.375, 0.25, 0.375, 0.25, 0.375, 0.25, 0.375, 0.25, 0.125, 0.5, 0.125, 0.5, 0.125, 0.5, 0.125, 0.5])
me_table.materials.append(mat_wood)
me_table.materials.append(mat_board_surface)
me_table.update()
me_elevation = bpy.data.meshes.new('elevation')
me_elevation.from_pydata([(-0.5, -0.5, -0.5), (-0.5, -0.5, 0.5), (-0.5, 0.5, -0.5), (-0.5, 0.5, 0.5), (0.5, -0.5, -0.5), (0.25, -0.5, 0.5), (0.5, 0.5, -0.5), (0.25, 0.5, 0.5), (-0.5, 0.5375, 0.5), (-0.5, 0.55, -0.5), (0.5, 0.55, -0.5), (0.25, 0.5375, 0.5), (-13.5, 0.5, 0.5), (-13.5, 0.5, -0.5), (-13.5, 0.5375, 0.5), (-13.5, 0.55, -0.5), (-14.25, 0.5, 0.5), (-14.5, 0.5, -0.5), (-14.25, 0.5375, 0.5), (-14.5, 0.55, -0.5), (-13.5, -0.5, 0.5), (-13.5, -0.5, -0.5), (-14.25, -0.5, 0.5), (-14.5, -0.5, -0.5), (-13.5, -0.5375, 0.5), (-13.5, -0.55, -0.5), (-14.25, -0.5375, 0.5), (-14.5, -0.55, -0.5), (-0.5, -0.5375, 0.5), (-0.5, -0.55, -0.5), (0.25, -0.5375, 0.5), (0.5, -0.55, -0.5), (-2.6, 0.0, -0.5), (-2.25, 0.0, 0.5), (-11.4, 0.0, -0.5), (-11.75, 0.0, 0.5), (-2.0, -0.08, -0.5), (-1.7, -0.065, 0.5), (-1.0, -0.1075, -0.5), (-0.5, -0.09, 0.5), (-1.0, -0.4, -0.5), (-0.5, -0.4, 0.5), (-3.0, -0.475, -0.5), (-3.0, -0.5, 0.5), (-2.0, 0.08, -0.5), (-1.7, 0.065, 0.5), (-1.0, 0.1075, -0.5), (-0.5, 0.09, 0.5), (-1.0, 0.4, -0.5), (-0.5, 0.4, 0.5), (-3.0, 0.5, 0.5), (-3.0, 0.475, -0.5), (-12.3, 0.065, 0.5), (-12.0, 0.08, -0.5), (-13.0, 0.1075, -0.5), (-13.5, 0.09, 0.5), (-12.3, -0.065, 0.5), (-12.0, -0.08, -0.5), (-13.0, -0.1075, -0.5), (-13.5, -0.09, 0.5), (-13.5, -0.4, 0.5), (-13.0, -0.4, -0.5), (-11.0, -0.5, 0.5), (-11.0, -0.475, -0.5), (-13.5, 0.4, 0.5), (-13.0, 0.4, -0.5), (-11.0, 0.475, -0.5), (-11.0, 0.5, 0.5)], [], [(44, 45, 47, 46), (3, 8, 14, 12, 67, 50), (6, 7, 5, 4), (54, 55, 52, 53), (2, 6, 4, 0, 42, 40, 38, 36, 32, 44, 46, 48, 51), (7, 3, 50, 49, 47, 45, 33, 37, 39, 41, 43, 1, 5), (9, 8, 11, 10), (7, 6, 10, 11), (6, 2, 9, 10), (3, 7, 11, 8), (12, 14, 18, 16), (66, 67, 64, 65), (8, 9, 15, 14), (9, 2, 51, 66, 13, 15), (17, 16, 18, 19), (16, 17, 23, 22), (15, 13, 17, 19), (14, 15, 19, 18), (20, 22, 26, 24), (12, 16, 22, 20, 62, 60, 59, 56, 35, 52, 55, 64, 67), (17, 13, 66, 65, 54, 53, 34, 57, 58, 61, 63, 21, 23), (25, 24, 26, 27), (25, 21, 63, 42, 0, 29), (23, 21, 25, 27), (22, 23, 27, 26), (1, 28, 30, 5), (24, 25, 29, 28), (20, 24, 28, 1, 43, 62), (4, 5, 30, 31), (29, 0, 4, 31), (28, 29, 31, 30), (32, 33, 45, 44), (34, 35, 56, 57), (36, 37, 33, 32), (38, 39, 37, 36), (40, 41, 39, 38), (48, 49, 50, 51), (42, 43, 41, 40), (46, 47, 49, 48), (51, 50, 67, 66), (53, 52, 35, 34), (57, 56, 59, 58), (58, 59, 60, 61), (61, 60, 62, 63), (63, 62, 43, 42), (65, 64, 55, 54)])
_uv = me_elevation.uv_layers.new(name='UVMap')
_uv.uv.foreach_set('vector', [0.375, 0.1406, 0.625, 0.1403, 0.625, 0.1501, 0.375, 0.148, 0.875, 0.5, 0.875, 0.5, 0.875, 0.5, 0.875, 0.5, 0.875, 0.5, 0.875, 0.5, 0.375, 0.5, 0.625, 0.5, 0.625, 0.75, 0.375, 0.75, 0.375, 0.25, 0.625, 0.25, 0.625, 0.25, 0.375, 0.25, 0.125, 0.5, 0.375, 0.5, 0.375, 0.75, 0.125, 0.75, 0.125, 0.7338, 0.125, 0.7318, 0.125, 0.6491, 0.125, 0.6417, 0.125, 0.6252, 0.125, 0.6094, 0.125, 0.602, 0.125, 0.5273, 0.125, 0.5242, 0.625, 0.5, 0.875, 0.5, 0.875, 0.5238, 0.875, 0.527, 0.875, 0.5999, 0.875, 0.6097, 0.875, 0.6251, 0.875, 0.6419, 0.875, 0.6514, 0.875, 0.7331, 0.875, 0.735, 0.875, 0.75, 0.625, 0.75, 0.375, 0.25, 0.625, 0.25, 0.625, 0.5, 0.375, 0.5, 0.625, 0.5, 0.375, 0.5, 0.375, 0.5, 0.625, 0.5, 0.375, 0.5, 0.125, 0.5, 0.125, 0.5, 0.375, 0.5, 0.875, 0.5, 0.625, 0.5, 0.625, 0.5, 0.875, 0.5, 0.875, 0.5, 0.875, 0.5, 0.875, 0.5, 0.875, 0.5, 0.375, 0.25, 0.625, 0.25, 0.625, 0.25, 0.375, 0.25, 0.625, 0.25, 0.375, 0.25, 0.375, 0.25, 0.625, 0.25, 0.125, 0.5, 0.125, 0.5, 0.125, 0.5, 0.125, 0.5, 0.125, 0.5, 0.125, 0.5, 0.375, 0.25, 0.625, 0.25, 0.625, 0.25, 0.375, 0.25, 0.625, 0.25, 0.375, 0.25, 0.375, 0.25, 0.625, 0.25, 0.125, 0.5, 0.125, 0.5, 0.125, 0.5, 0.125, 0.5, 0.625, 0.25, 0.375, 0.25, 0.375, 0.25, 0.625, 0.25, 0.875, 0.5, 0.875, 0.5, 0.875, 0.5, 0.875, 0.5, 0.875, 0.5, 0.875, 0.5, 0.875, 0.5, 0.875, 0.5, 0.875, 0.5, 0.875, 0.5, 0.875, 0.5, 0.875, 0.5, 0.875, 0.5, 0.875, 0.5, 0.875, 0.5, 0.875, 0.5, 0.875, 0.5, 0.125, 0.5, 0.125, 0.5, 0.125, 0.5, 0.125, 0.5, 0.125, 0.5, 0.125, 0.5, 0.125, 0.5, 0.125, 0.5, 0.125, 0.5, 0.125, 0.5, 0.125, 0.5, 0.125, 0.5, 0.125, 0.5, 0.375, 0.25, 0.625, 0.25, 0.625, 0.25, 0.375, 0.25, 0.125, 0.5, 0.125, 0.5, 0.125, 0.5, 0.125, 0.5, 0.125, 0.5, 0.125, 0.5, 0.125, 0.5, 0.125, 0.5, 0.125, 0.5, 0.125, 0.5, 0.625, 0.25, 0.375, 0.25, 0.375, 0.25, 0.625, 0.25, 0.875, 0.5, 0.875, 0.5, 0.875, 0.5, 0.875, 0.5, 0.625, 0.25, 0.375, 0.25, 0.375, 0.25, 0.625, 0.25, 0.875, 0.5, 0.875, 0.5, 0.875, 0.5, 0.875, 0.5, 0.875, 0.5, 0.875, 0.5, 0.375, 0.25, 0.625, 0.25, 0.625, 0.25, 0.375, 0.25, 0.125, 0.5, 0.125, 0.5, 0.125, 0.5, 0.125, 0.5, 0.625, 0.25, 0.375, 0.25, 0.375, 0.25, 0.625, 0.25, 0.375, 0.1248, 0.625, 0.1249, 0.625, 0.1403, 0.375, 0.1406, 0.375, 0.25, 0.625, 0.25, 0.625, 0.25, 0.375, 0.25, 0.375, 0.1083, 0.625, 0.1081, 0.625, 0.1249, 0.375, 0.1248, 0.375, 0.1009, 0.625, 0.09864, 0.625, 0.1081, 0.375, 0.1083, 0.375, 0.0182, 0.625, 0.01687, 0.625, 0.09864, 0.375, 0.1009, 0.375, 0.2227, 0.625, 0.223, 0.625, 0.2262, 0.375, 0.2258, 0.375, 0.01624, 0.625, 0.01499, 0.625, 0.01687, 0.375, 0.0182, 0.375, 0.148, 0.625, 0.1501, 0.625, 0.223, 0.375, 0.2227, 0.375, 0.25, 0.625, 0.25, 0.625, 0.25, 0.375, 0.25, 0.375, 0.25, 0.625, 0.25, 0.625, 0.25, 0.375, 0.25, 0.375, 0.25, 0.625, 0.25, 0.625, 0.25, 0.375, 0.25, 0.375, 0.25, 0.625, 0.25, 0.625, 0.25, 0.375, 0.25, 0.375, 0.25, 0.625, 0.25, 0.625, 0.25, 0.375, 0.25, 0.375, 0.25, 0.625, 0.25, 0.625, 0.25, 0.375, 0.25, 0.375, 0.25, 0.625, 0.25, 0.625, 0.25, 0.375, 0.25])
me_elevation.materials.append(mat_top_wood)
me_elevation.update()
me_deck_slot_front = bpy.data.meshes.new('deck_slot_front')
me_deck_slot_front.from_pydata([(-0.5, -4.5, -0.5), (-0.5, -4.5, 0.5), (-0.5, 0.5, -0.5), (-0.5, 0.5, 0.5), (0.5, -4.5, -0.5), (-0.1, -4.5, 0.5), (0.5, 0.5034, -0.5), (-0.1, 0.5, 0.5), (-1.3, -5.393, -0.5), (-1.3, -5.393, 0.5), (-1.3, -5.9, 0.5), (-1.3, -6.5, -0.5), (-6.7, -5.393, -0.5), (-6.7, -5.393, 0.5), (-6.7, -5.9, 0.5), (-6.7, -6.5, -0.5), (-7.6, -4.5, -0.5), (-7.6, -4.5, 0.5), (-8.1, -4.5, 0.5), (-8.7, -4.5, -0.5), (-7.7, 0.5, -0.5), (-7.7, 0.5, 0.5), (-8.1, 0.5, 0.5), (-8.7, 0.5034, -0.5), (-1.3, -5.393, -0.9), (-1.3, -6.5, -0.9), (-6.7, -5.393, -0.9), (-6.7, -6.5, -0.9), (-6.7, 0.5068, -0.5), (-1.3, 0.5068, -0.5), (-6.7, 0.5068, -0.9), (-1.3, 0.5068, -0.9), (0.5, -4.5, -0.9), (0.5, 0.5069, -0.9), (-8.7, -4.5, -0.9), (-8.7, 0.5069, -0.9)], [], [(0, 1, 3, 2), (2, 3, 7, 6), (6, 7, 5, 4), (5, 1, 9, 10), (34, 19, 23, 35), (7, 3, 1, 5), (11, 15, 27, 25), (4, 5, 10, 11), (1, 0, 8, 9), (9, 8, 12, 13), (10, 9, 13, 14), (11, 10, 14, 15), (18, 17, 21, 22), (13, 12, 16, 17), (14, 13, 17, 18), (15, 14, 18, 19), (23, 22, 21, 20), (19, 18, 22, 23), (27, 15, 19, 34), (17, 16, 20, 21), (24, 25, 27, 26), (26, 27, 34), (25, 24, 32), (29, 8, 4, 6), (28, 29, 31, 30), (12, 8, 29, 28), (24, 26, 30, 31), (12, 28, 23, 19), (4, 32, 33, 6), (31, 29, 6, 33), (24, 31, 33, 32), (11, 25, 32, 4), (28, 30, 35, 23), (30, 26, 34, 35)])
_uv = me_deck_slot_front.uv_layers.new(name='UVMap')
_uv.uv.foreach_set('vector', [0.375, 0.0, 0.625, 0.0, 0.625, 0.25, 0.375, 0.25, 0.375, 0.25, 0.625, 0.25, 0.625, 0.5, 0.375, 0.5, 0.375, 0.5, 0.625, 0.5, 0.625, 0.75, 0.375, 0.75, 0.625, 0.75, 0.875, 0.75, 0.875, 0.75, 0.625, 0.75, 0.125, 0.75, 0.125, 0.75, 0.125, 0.75, 0.125, 0.75, 0.625, 0.5, 0.875, 0.5, 0.875, 0.75, 0.625, 0.75, 0.375, 0.75, 0.375, 0.75, 0.375, 0.75, 0.375, 0.75, 0.375, 0.75, 0.625, 0.75, 0.625, 0.75, 0.375, 0.75, 0.625, 0.0, 0.375, 0.0, 0.375, 0.0, 0.625, 0.0, 0.625, 0.0, 0.375, 0.0, 0.375, 0.0, 0.625, 0.0, 0.625, 0.75, 0.875, 0.75, 0.875, 0.75, 0.625, 0.75, 0.375, 0.75, 0.625, 0.75, 0.625, 0.75, 0.375, 0.75, 0.625, 0.75, 0.875, 0.75, 0.875, 0.75, 0.625, 0.75, 0.625, 0.0, 0.375, 0.0, 0.375, 0.0, 0.625, 0.0, 0.625, 0.75, 0.875, 0.75, 0.875, 0.75, 0.625, 0.75, 0.375, 0.75, 0.625, 0.75, 0.625, 0.75, 0.375, 0.75, 0.375, 0.75, 0.625, 0.75, 0.625, 1.0, 0.375, 1.0, 0.375, 0.75, 0.625, 0.75, 0.625, 0.75, 0.375, 0.75, 0.375, 0.75, 0.375, 0.75, 0.375, 0.75, 0.375, 0.75, 0.625, 0.0, 0.375, 0.0, 0.375, 0.0, 0.625, 0.0, 0.125, 0.75, 0.375, 0.75, 0.375, 0.75, 0.125, 0.75, 0.125, 0.75, 0.375, 0.75, 0.125, 0.75, 0.375, 0.75, 0.125, 0.75, 0.375, 0.75, 0.375, 0.0, 0.375, 0.0, 0.375, 0.0, 0.375, 0.0, 0.375, 0.0, 0.375, 0.0, 0.375, 0.0, 0.375, 0.0, 0.375, 0.0, 0.375, 0.0, 0.375, 0.0, 0.375, 0.0, 0.125, 0.75, 0.125, 0.75, 0.125, 0.75, 0.125, 0.75, 0.375, 0.0, 0.375, 0.0, 0.375, 0.0, 0.375, 0.0, 0.125, 0.75, 0.125, 0.75, 0.125, 0.75, 0.125, 0.75, 0.375, 0.0, 0.375, 0.0, 0.375, 0.0, 0.375, 0.0, 0.125, 0.75, 0.125, 0.75, 0.125, 0.75, 0.125, 0.75, 0.375, 0.75, 0.375, 0.75, 0.375, 0.75, 0.375, 0.75, 0.375, 0.0, 0.375, 0.0, 0.375, 0.0, 0.375, 0.0, 0.125, 0.75, 0.125, 0.75, 0.125, 0.75, 0.125, 0.75])
me_deck_slot_front.materials.append(mat_deck_slot_wood)
me_deck_slot_front.update()
me_deck_slot_back = bpy.data.meshes.new('deck_slot_back')
me_deck_slot_back.from_pydata([(-0.5, -4.5, -0.5), (-0.5, -4.5, 0.5), (-0.5, 0.5, -0.5), (-0.5, 0.5, 0.5), (0.5, -4.5, -0.5), (-0.1, -4.5, 0.5), (0.5, 0.5034, -0.5), (-0.1, 0.4999, 0.5), (-1.3, -5.393, -0.5), (-1.3, -5.393, 0.5), (-1.3, -5.9, 0.5), (-1.3, -6.5, -0.5), (-6.7, -5.393, -0.5), (-6.7, -5.393, 0.5), (-6.7, -5.9, 0.5), (-6.7, -6.5, -0.5), (-7.6, -4.5, -0.5), (-7.6, -4.5, 0.5), (-8.1, -4.5, 0.5), (-8.7, -4.5, -0.5), (-7.7, 0.5, -0.5), (-7.7, 0.5, 0.5), (-8.1, 0.5001, 0.5), (-8.7, 0.5034, -0.5), (-1.3, -5.393, -0.9), (-1.3, -6.5, -0.9), (-6.7, -5.393, -0.9), (-6.7, -6.5, -0.9), (-6.7, 0.5068, -0.5), (-1.3, 0.5068, -0.5), (-6.7, 0.5068, -0.9), (-1.3, 0.5068, -0.9), (0.5, -4.5, -0.9), (0.5, 0.5069, -0.9), (-8.7, -4.5, -0.9), (-8.7, 0.5069, -0.9)], [], [(0, 1, 3, 2), (2, 3, 7, 6), (6, 7, 5, 4), (5, 1, 9, 10), (34, 19, 23, 35), (7, 3, 1, 5), (11, 15, 27, 25), (4, 5, 10, 11), (1, 0, 8, 9), (9, 8, 12, 13), (10, 9, 13, 14), (11, 10, 14, 15), (18, 17, 21, 22), (13, 12, 16, 17), (14, 13, 17, 18), (15, 14, 18, 19), (23, 22, 21, 20), (19, 18, 22, 23), (27, 15, 19, 34), (17, 16, 20, 21), (24, 25, 27, 26), (26, 27, 34), (25, 24, 32), (29, 8, 4, 6), (28, 29, 31, 30), (12, 8, 29, 28), (24, 26, 30, 31), (12, 28, 23, 19), (4, 32, 33, 6), (31, 29, 6, 33), (24, 31, 33, 32), (11, 25, 32, 4), (28, 30, 35, 23), (30, 26, 34, 35)])
_uv = me_deck_slot_back.uv_layers.new(name='UVMap')
_uv.uv.foreach_set('vector', [0.375, 0.0, 0.625, 0.0, 0.625, 0.25, 0.375, 0.25, 0.375, 0.25, 0.625, 0.25, 0.625, 0.5, 0.375, 0.5, 0.375, 0.5, 0.625, 0.5, 0.625, 0.75, 0.375, 0.75, 0.625, 0.75, 0.875, 0.75, 0.875, 0.75, 0.625, 0.75, 0.125, 0.75, 0.125, 0.75, 0.125, 0.75, 0.125, 0.75, 0.625, 0.5, 0.875, 0.5, 0.875, 0.75, 0.625, 0.75, 0.375, 0.75, 0.375, 0.75, 0.375, 0.75, 0.375, 0.75, 0.375, 0.75, 0.625, 0.75, 0.625, 0.75, 0.375, 0.75, 0.625, 0.0, 0.375, 0.0, 0.375, 0.0, 0.625, 0.0, 0.625, 0.0, 0.375, 0.0, 0.375, 0.0, 0.625, 0.0, 0.625, 0.75, 0.875, 0.75, 0.875, 0.75, 0.625, 0.75, 0.375, 0.75, 0.625, 0.75, 0.625, 0.75, 0.375, 0.75, 0.625, 0.75, 0.875, 0.75, 0.875, 0.75, 0.625, 0.75, 0.625, 0.0, 0.375, 0.0, 0.375, 0.0, 0.625, 0.0, 0.625, 0.75, 0.875, 0.75, 0.875, 0.75, 0.625, 0.75, 0.375, 0.75, 0.625, 0.75, 0.625, 0.75, 0.375, 0.75, 0.375, 0.75, 0.625, 0.75, 0.625, 1.0, 0.375, 1.0, 0.375, 0.75, 0.625, 0.75, 0.625, 0.75, 0.375, 0.75, 0.375, 0.75, 0.375, 0.75, 0.375, 0.75, 0.375, 0.75, 0.625, 0.0, 0.375, 0.0, 0.375, 0.0, 0.625, 0.0, 0.125, 0.75, 0.375, 0.75, 0.375, 0.75, 0.125, 0.75, 0.125, 0.75, 0.375, 0.75, 0.125, 0.75, 0.375, 0.75, 0.125, 0.75, 0.375, 0.75, 0.375, 0.0, 0.375, 0.0, 0.375, 0.0, 0.375, 0.0, 0.375, 0.0, 0.375, 0.0, 0.375, 0.0, 0.375, 0.0, 0.375, 0.0, 0.375, 0.0, 0.375, 0.0, 0.375, 0.0, 0.125, 0.75, 0.125, 0.75, 0.125, 0.75, 0.125, 0.75, 0.375, 0.0, 0.375, 0.0, 0.375, 0.0, 0.375, 0.0, 0.125, 0.75, 0.125, 0.75, 0.125, 0.75, 0.125, 0.75, 0.375, 0.0, 0.375, 0.0, 0.375, 0.0, 0.375, 0.0, 0.125, 0.75, 0.125, 0.75, 0.125, 0.75, 0.125, 0.75, 0.375, 0.75, 0.375, 0.75, 0.375, 0.75, 0.375, 0.75, 0.375, 0.0, 0.375, 0.0, 0.375, 0.0, 0.375, 0.0, 0.125, 0.75, 0.125, 0.75, 0.125, 0.75, 0.125, 0.75])
me_deck_slot_back.materials.append(mat_deck_slot_wood)
me_deck_slot_back.update()
me_mana_bar_back = bpy.data.meshes.new('mana_bar_back')
me_mana_bar_back.from_pydata([(-0.5, -10.5, -0.5), (-0.2, -10.5, 0.0), (-0.5, 0.5, -0.5), (-0.2, 0.5, 0.0), (0.5, -10.5, -0.5), (0.2, -10.5, 0.0), (0.5, 0.5, -0.5), (0.2, 0.5, 0.0), (-0.8, -6.0, -0.5), (-0.5, -6.0, 0.0), (0.8, -6.0, -0.5), (0.5, -6.0, 0.0), (-0.5, -4.0, 0.0), (0.8, -4.0, -0.5), (-0.8, -4.0, -0.5), (0.5, -4.0, 0.0), (-0.2, -3.5, 0.0), (0.5, -3.5, -0.5), (-0.5, -3.5, -0.5), (0.2, -3.5, 0.0), (-0.5, -6.5, -0.5), (0.2, -6.5, 0.0), (-0.2, -6.5, 0.0), (0.5, -6.5, -0.5), (0.5, -5.2, 0.0), (-0.5, -5.2, 0.0), (-0.5, -4.8, 0.0), (0.5, -4.8, 0.0)], [], [(18, 16, 3, 2), (2, 3, 7, 6), (23, 21, 5, 4), (4, 5, 1, 0), (20, 23, 4, 0), (21, 22, 1, 5), (15, 12, 26, 27), (14, 13, 10, 8), (13, 15, 27, 24, 11, 10), (20, 22, 9, 8), (17, 19, 15, 13), (18, 17, 13, 14), (19, 16, 12, 15), (8, 9, 25, 26, 12, 14), (7, 3, 16, 19), (2, 6, 17, 18), (6, 7, 19, 17), (14, 12, 16, 18), (0, 1, 22, 20), (11, 9, 22, 21), (8, 10, 23, 20), (10, 11, 21, 23), (24, 25, 9, 11), (27, 26, 25, 24)])
me_mana_bar_back.polygons.foreach_set('material_index', [3, 3, 3, 3, 3, 3, 0, 3, 3, 3, 3, 3, 3, 3, 3, 3, 3, 3, 3, 3, 3, 3, 2, 1])
_uv = me_mana_bar_back.uv_layers.new(name='UVMap')
_uv.uv.foreach_set('vector', [0.375, 0.1513, 0.625, 0.1513, 0.625, 0.25, 0.375, 0.25, 0.375, 0.25, 0.625, 0.25, 0.625, 0.5, 0.375, 0.5, 0.375, 0.6531, 0.625, 0.6531, 0.625, 0.75, 0.375, 0.75, 0.375, 0.75, 0.625, 0.75, 0.625, 1.0, 0.375, 1.0, 0.125, 0.6531, 0.375, 0.6531, 0.375, 0.75, 0.125, 0.75, 0.625, 0.6531, 0.875, 0.6531, 0.875, 0.75, 0.625, 0.75, 0.001044, 1.002, -0.001639, 0.001402, 0.9999, 0.000578, 1.0, 0.999, 0.125, 0.6102, 0.375, 0.6102, 0.375, 0.6405, 0.125, 0.6405, 0.375, 0.6102, 0.625, 0.6102, 0.625, 0.623, 0.625, 0.6296, 0.625, 0.6405, 0.375, 0.6405, 0.375, 0.09688, 0.625, 0.09688, 0.625, 0.1095, 0.375, 0.1095, 0.375, 0.5987, 0.625, 0.5987, 0.625, 0.6102, 0.375, 0.6102, 0.125, 0.5987, 0.375, 0.5987, 0.375, 0.6102, 0.125, 0.6102, 0.625, 0.5987, 0.875, 0.5987, 0.875, 0.6102, 0.625, 0.6102, 0.375, 0.1095, 0.625, 0.1095, 0.625, 0.1205, 0.625, 0.1271, 0.625, 0.1398, 0.375, 0.1398, 0.625, 0.5, 0.875, 0.5, 0.875, 0.5987, 0.625, 0.5987, 0.125, 0.5, 0.375, 0.5, 0.375, 0.5987, 0.125, 0.5987, 0.375, 0.5, 0.625, 0.5, 0.625, 0.5987, 0.375, 0.5987, 0.375, 0.1398, 0.625, 0.1398, 0.625, 0.1513, 0.375, 0.1513, 0.375, 0.0, 0.625, 0.0, 0.625, 0.09688, 0.375, 0.09688, 0.625, 0.6405, 0.875, 0.6405, 0.875, 0.6531, 0.625, 0.6531, 0.125, 0.6405, 0.375, 0.6405, 0.375, 0.6531, 0.125, 0.6531, 0.375, 0.6405, 0.625, 0.6405, 0.625, 0.6531, 0.375, 0.6531, 0.0007599, 0.9994, -0.0003218, 0.001356, 1.0, 0.0005742, 0.9998, 0.9999, 0.001827, 1.0, 0.002665, -0.0005433, 1.002, 0.001691, 0.997, 0.9979])
me_mana_bar_back.materials.append(mat_mana_label_back_left)
me_mana_bar_back.materials.append(mat_mana_label_back_middle)
me_mana_bar_back.materials.append(mat_mana_label_back_right)
me_mana_bar_back.materials.append(mat_yellow_transparency)
me_mana_bar_back.update()
me_cube = bpy.data.meshes.new('Cube')
me_cube.from_pydata([(-0.25, -0.58, -0.5), (-0.25, -0.58, -0.18), (-0.25, 0.5, -0.5), (-0.25, 0.5, -0.18), (0.25, -0.58, -0.5), (0.25, -0.58, -0.18), (0.25, 0.5, -0.5), (0.25, 0.5, -0.18)], [], [(0, 1, 3, 2), (2, 3, 7, 6), (6, 7, 5, 4), (4, 5, 1, 0), (2, 6, 4, 0), (7, 3, 1, 5)])
_uv = me_cube.uv_layers.new(name='UVMap')
_uv.uv.foreach_set('vector', [0.375, 0.0, 0.625, 0.0, 0.625, 0.25, 0.375, 0.25, 0.375, 0.25, 0.625, 0.25, 0.625, 0.5, 0.375, 0.5, 0.375, 0.5, 0.625, 0.5, 0.625, 0.75, 0.375, 0.75, 0.375, 0.75, 0.625, 0.75, 0.625, 1.0, 0.375, 1.0, 0.125, 0.5, 0.375, 0.5, 0.375, 0.75, 0.125, 0.75, 0.625, 0.5, 0.875, 0.5, 0.875, 0.75, 0.625, 0.75])
me_cube.materials.append(mat_mana_glow)
me_cube.update()
me_mana_bar_front = bpy.data.meshes.new('mana_bar_front')
me_mana_bar_front.from_pydata([(-0.5, -10.5, -0.5), (-0.2, -10.5, 0.0), (-0.5, 0.5, -0.5), (-0.2, 0.5, 0.0), (0.5, -10.5, -0.5), (0.2, -10.5, 0.0), (0.5, 0.5, -0.5), (0.2, 0.5, 0.0), (-0.8, -6.0, -0.5), (-0.5, -6.0, 0.0), (0.8, -6.0, -0.5), (0.5, -6.0, 0.0), (-0.5, -4.0, 0.0), (0.8, -4.0, -0.5), (-0.8, -4.0, -0.5), (0.5, -4.0, 0.0), (-0.2, -3.5, 0.0), (0.5, -3.5, -0.5), (-0.5, -3.5, -0.5), (0.2, -3.5, 0.0), (-0.5, -6.5, -0.5), (0.2, -6.5, 0.0), (-0.2, -6.5, 0.0), (0.5, -6.5, -0.5), (0.5, -5.2, 0.0), (-0.5, -5.2, 0.0), (-0.5, -4.8, 0.0), (0.5, -4.8, 0.0)], [], [(18, 16, 3, 2), (2, 3, 7, 6), (23, 21, 5, 4), (4, 5, 1, 0), (20, 23, 4, 0), (21, 22, 1, 5), (15, 12, 26, 27), (14, 13, 10, 8), (13, 15, 27, 24, 11, 10), (20, 22, 9, 8), (17, 19, 15, 13), (18, 17, 13, 14), (19, 16, 12, 15), (8, 9, 25, 26, 12, 14), (7, 3, 16, 19), (2, 6, 17, 18), (6, 7, 19, 17), (14, 12, 16, 18), (0, 1, 22, 20), (11, 9, 22, 21), (8, 10, 23, 20), (10, 11, 21, 23), (24, 25, 9, 11), (27, 26, 25, 24)])
me_mana_bar_front.polygons.foreach_set('material_index', [0, 0, 0, 0, 0, 0, 3, 0, 0, 0, 0, 0, 0, 0, 0, 0, 0, 0, 0, 0, 0, 0, 1, 2])
_uv = me_mana_bar_front.uv_layers.new(name='UVMap')
_uv.uv.foreach_set('vector', [0.375, 0.1513, 0.625, 0.1513, 0.625, 0.25, 0.375, 0.25, 0.375, 0.25, 0.625, 0.25, 0.625, 0.5, 0.375, 0.5, 0.375, 0.6531, 0.625, 0.6531, 0.625, 0.75, 0.375, 0.75, 0.375, 0.75, 0.625, 0.75, 0.625, 1.0, 0.375, 1.0, 0.125, 0.6531, 0.375, 0.6531, 0.375, 0.75, 0.125, 0.75, 0.625, 0.6531, 0.875, 0.6531, 0.875, 0.75, 0.625, 0.75, 0.999, 0.003367, 1.0, 0.9979, -0.0006505, 1.0, -0.0008969, 0.0005984, 0.125, 0.6102, 0.375, 0.6102, 0.375, 0.6405, 0.125, 0.6405, 0.375, 0.6102, 0.625, 0.6102, 0.625, 0.623, 0.625, 0.6296, 0.625, 0.6405, 0.375, 0.6405, 0.375, 0.09688, 0.625, 0.09688, 0.625, 0.1095, 0.375, 0.1095, 0.375, 0.5987, 0.625, 0.5987, 0.625, 0.6102, 0.375, 0.6102, 0.125, 0.5987, 0.375, 0.5987, 0.375, 0.6102, 0.125, 0.6102, 0.625, 0.5987, 0.875, 0.5987, 0.875, 0.6102, 0.625, 0.6102, 0.375, 0.1095, 0.625, 0.1095, 0.625, 0.1205, 0.625, 0.1271, 0.625, 0.1398, 0.375, 0.1398, 0.625, 0.5, 0.875, 0.5, 0.875, 0.5987, 0.625, 0.5987, 0.125, 0.5, 0.375, 0.5, 0.375, 0.5987, 0.125, 0.5987, 0.375, 0.5, 0.625, 0.5, 0.625, 0.5987, 0.375, 0.5987, 0.375, 0.1398, 0.625, 0.1398, 0.625, 0.1513, 0.375, 0.1513, 0.375, 0.0, 0.625, 0.0, 0.625, 0.09688, 0.375, 0.09688, 0.625, 0.6405, 0.875, 0.6405, 0.875, 0.6531, 0.625, 0.6531, 0.125, 0.6405, 0.375, 0.6405, 0.375, 0.6531, 0.125, 0.6531, 0.375, 0.6405, 0.625, 0.6405, 0.625, 0.6531, 0.375, 0.6531, 0.0007599, 0.9994, -0.0003218, 0.001356, 1.0, 0.0005742, 0.9998, 0.9999, 0.001827, 1.0, 0.002665, -0.0005433, 1.002, 0.001691, 0.997, 0.9979])
me_mana_bar_front.materials.append(mat_yellow_transparency)
me_mana_bar_front.materials.append(mat_mana_label_front_left)
me_mana_bar_front.materials.append(mat_mana_label_front_middle)
me_mana_bar_front.materials.append(mat_mana_label_front_right)
me_mana_bar_front.update()
me_mana_fluid_front = bpy.data.meshes.new('mana_fluid_front')
me_mana_fluid_front.from_pydata([(-0.25, -0.58, -0.5), (-0.25, -0.58, -0.18), (-0.25, 0.5, -0.5), (-0.25, 0.5, -0.18), (0.25, -0.58, -0.5), (0.25, -0.58, -0.18), (0.25, 0.5, -0.5), (0.25, 0.5, -0.18)], [], [(0, 1, 3, 2), (2, 3, 7, 6), (6, 7, 5, 4), (4, 5, 1, 0), (2, 6, 4, 0), (7, 3, 1, 5)])
_uv = me_mana_fluid_front.uv_layers.new(name='UVMap')
_uv.uv.foreach_set('vector', [0.375, 0.0, 0.625, 0.0, 0.625, 0.25, 0.375, 0.25, 0.375, 0.25, 0.625, 0.25, 0.625, 0.5, 0.375, 0.5, 0.375, 0.5, 0.625, 0.5, 0.625, 0.75, 0.375, 0.75, 0.375, 0.75, 0.625, 0.75, 0.625, 1.0, 0.375, 1.0, 0.125, 0.5, 0.375, 0.5, 0.375, 0.75, 0.125, 0.75, 0.625, 0.5, 0.875, 0.5, 0.875, 0.75, 0.625, 0.75])
me_mana_fluid_front.materials.append(mat_mana_glow)
me_mana_fluid_front.update()

# ---- objects
ob_emblem_1 = bpy.data.objects.new('emblem_1', me_emblem_1)
ob_emblem_2 = bpy.data.objects.new('emblem_2', me_emblem_2)
ob_table = bpy.data.objects.new('table', me_table)
ob_elevation = bpy.data.objects.new('elevation', me_elevation)
ob_deck_slot_front = bpy.data.objects.new('deck_slot_front', me_deck_slot_front)
ob_deck_slot_back = bpy.data.objects.new('deck_slot_back', me_deck_slot_back)
ob_mana_bar_back = bpy.data.objects.new('mana_bar_back', me_mana_bar_back)
ob_mana_fluid_back = bpy.data.objects.new('mana_fluid_back', me_cube)
ob_mana_bar_front = bpy.data.objects.new('mana_bar_front', me_mana_bar_front)
ob_mana_fluid_front = bpy.data.objects.new('mana_fluid_front', me_mana_fluid_front)

# ---- transforms, parenting, visibility, modifiers, constraints
ob_emblem_1.location = (12.4, 0.0, 12.1)
ob_emblem_1.rotation_euler = (0.0, -0.0, 0.2007)
ob_emblem_2.location = (-12.4, 0.0, 12.1)
ob_emblem_2.rotation_euler = (0.0, -0.0, 0.2007)
ob_table.location = (0.0, 0.0, 10.0)
ob_table.scale = (26.0, 40.0, 2.0)
ob_elevation.location = (14.0, 0.0, 11.5)
ob_elevation.scale = (2.0, 40.0, 1.0)
ob_deck_slot_front.location = (14.25, 21.25, 12.4)
ob_deck_slot_front.scale = (0.5, 0.5, 0.5)
ob_deck_slot_back.location = (-14.25, -21.25, 12.4)
ob_deck_slot_back.rotation_euler = (0.0, -0.0, 3.142)
ob_deck_slot_back.scale = (0.5, 0.5, 0.5)
ob_mana_bar_back.location = (-13.75, -5.0, 12.48)
ob_mana_fluid_back.location = (-13.75, -5.1, 12.48)
ob_mana_bar_front.location = (13.75, 5.0, 12.48)
ob_mana_bar_front.rotation_euler = (0.0, -0.0, -3.142)
ob_mana_fluid_front.location = (13.75, 5.1, 12.48)
ob_mana_fluid_front.rotation_euler = (0.0, -0.0, -3.142)

# ---- collection membership
col_collection.objects.link(ob_emblem_1)
col_collection.objects.link(ob_emblem_2)
col_collection.objects.link(ob_table)
col_collection.objects.link(ob_elevation)
col_collection.objects.link(ob_deck_slot_front)
col_collection.objects.link(ob_deck_slot_back)
col_collection.objects.link(ob_mana_bar_back)
col_collection.objects.link(ob_mana_fluid_back)
col_collection.objects.link(ob_mana_bar_front)
col_collection.objects.link(ob_mana_fluid_front)

# ---- scene / render settings (as saved in the file)
scene.frame_start = 1; scene.frame_end = 250; scene.frame_set(1)
scene.render.engine = 'BLENDER_EEVEE_NEXT'
bpy.context.view_layer.update()

# ---- added for rendering (the .blend has no active camera): camera
cam_auto = bpy.data.cameras.new('AutoCamera')
cam_auto.lens = 50.0
cam_auto.sensor_width = 36.0
cam_auto.clip_end = 1000.0
ob_auto_camera = bpy.data.objects.new('AutoCamera', cam_auto)
scene.collection.objects.link(ob_auto_camera)
ob_auto_camera.location = (50.7699, -60.9238, 47.0255)
ob_auto_camera.rotation_euler = (1.09748, -7.21219e-08, 0.694738)
scene.camera = ob_auto_camera
bpy.context.view_layer.update()

